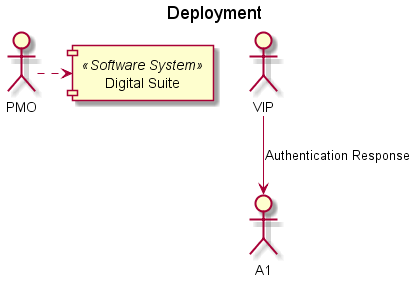

The diagram above was rendered by PlantUML. Its source (embedded in the PNG):
@startuml
title Deployment
actor "VIP"  as P_VIP 
actor "PMO"  as P_PMO 

[Digital Suite] <<Software System>>  as S_DIGITAL_SUITE 

P_VIP --> A1: Authentication Response
P_PMO .right..> S_DIGITAL_SUITE

@enduml